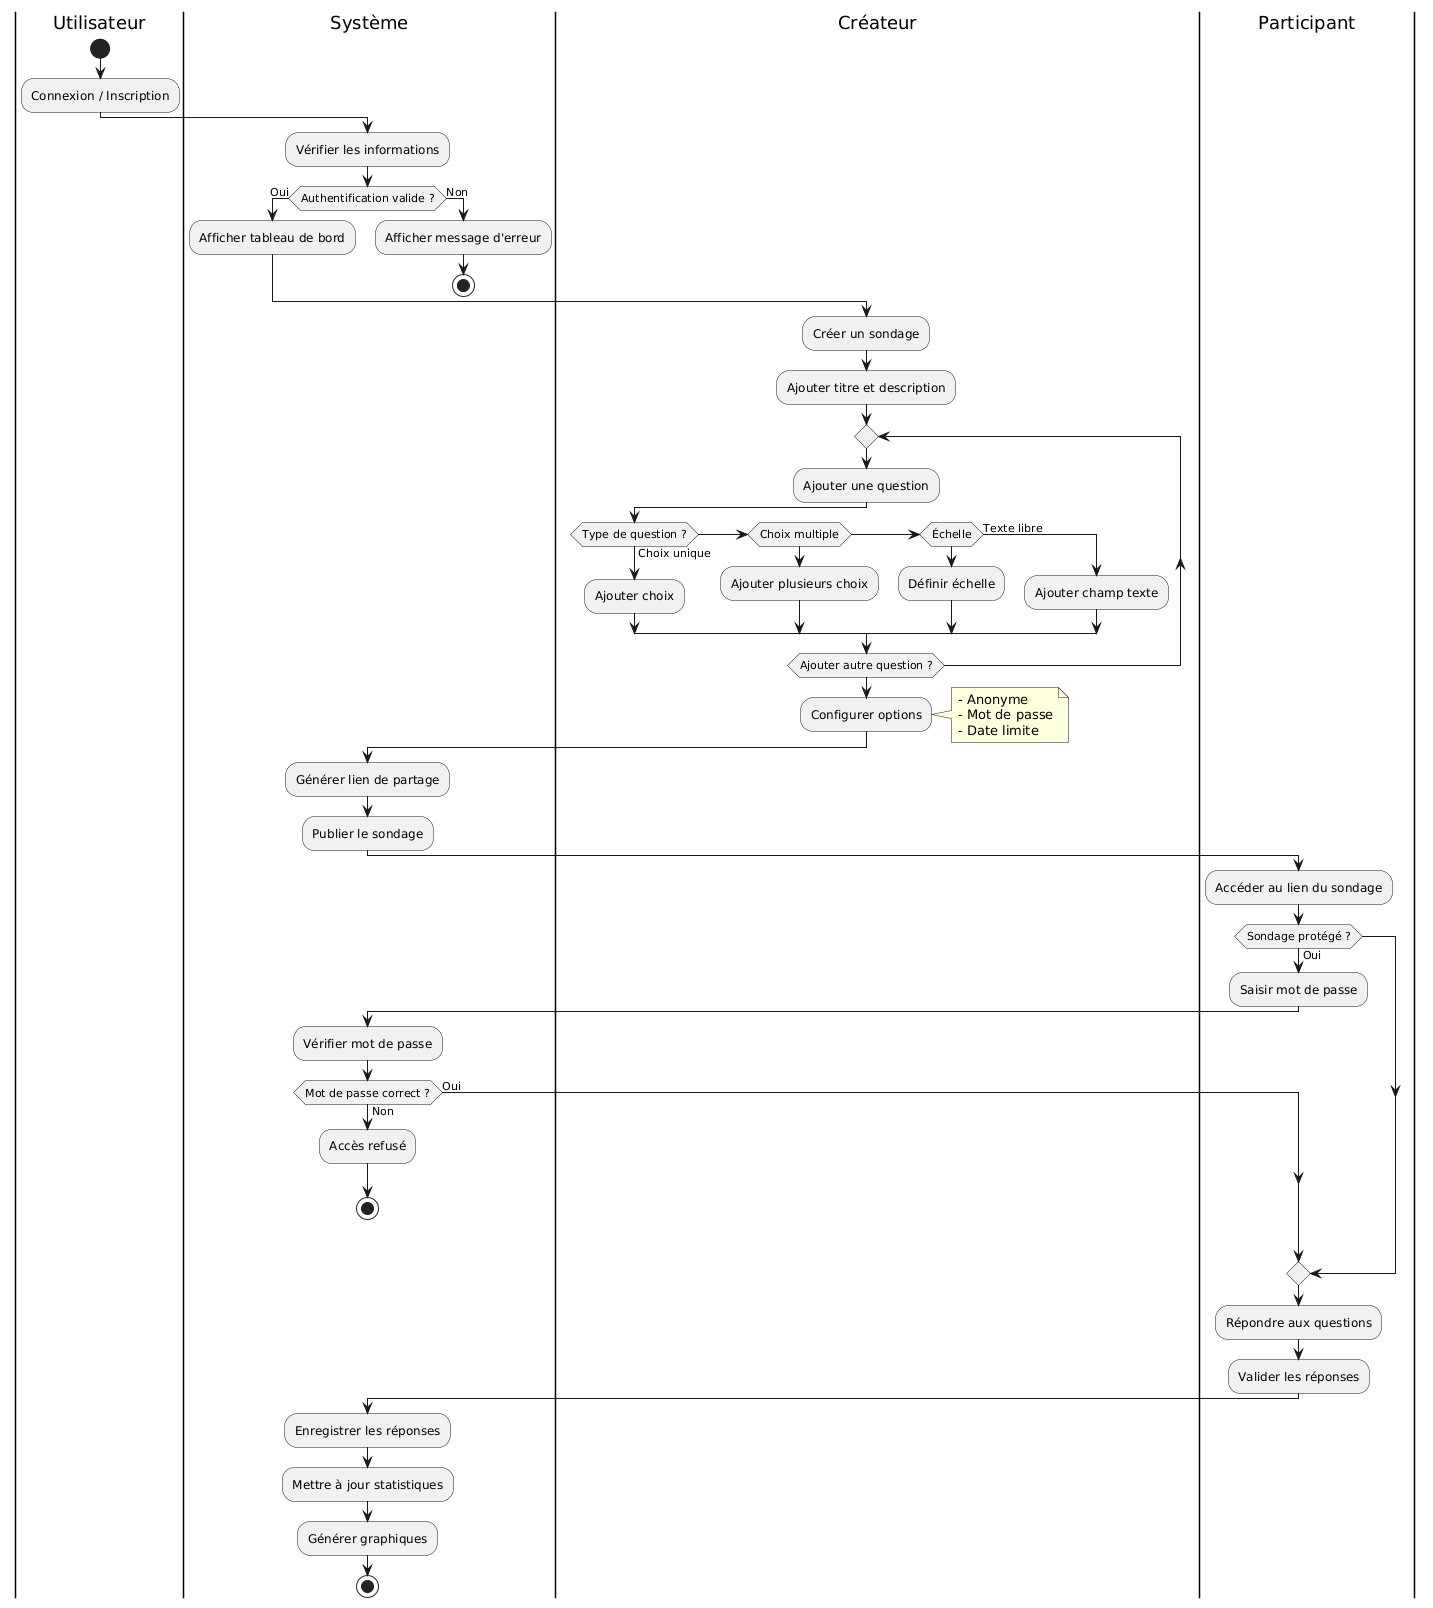

The diagram above was rendered by PlantUML. Its source (embedded in the PNG):
@startuml
|Utilisateur|

start

:Connexion / Inscription;

|Système|

:Vérifier les informations;

if (Authentification valide ?) then (Oui)

  :Afficher tableau de bord;

else (Non)

  :Afficher message d'erreur;
  stop

endif

|Créateur|

:Créer un sondage;

:Ajouter titre et description;

repeat

:Ajouter une question;

if (Type de question ?) then (Choix unique)

  :Ajouter choix;

elseif (Choix multiple)

  :Ajouter plusieurs choix;

elseif (Échelle)

  :Définir échelle;

else (Texte libre)

  :Ajouter champ texte;

endif

repeat while (Ajouter autre question ?)

:Configurer options;
note right
- Anonyme
- Mot de passe
- Date limite
end note

|Système|

:Générer lien de partage;

:Publier le sondage;

|Participant|

:Accéder au lien du sondage;

if (Sondage protégé ?) then (Oui)

  :Saisir mot de passe;

  |Système|

  :Vérifier mot de passe;

  if (Mot de passe correct ?) then (Oui)

  else (Non)

    :Accès refusé;
    stop

  endif

endif

|Participant|

:Répondre aux questions;

:Valider les réponses;

|Système|

:Enregistrer les réponses;

:Mettre à jour statistiques;

:Générer graphiques;

stop
@enduml